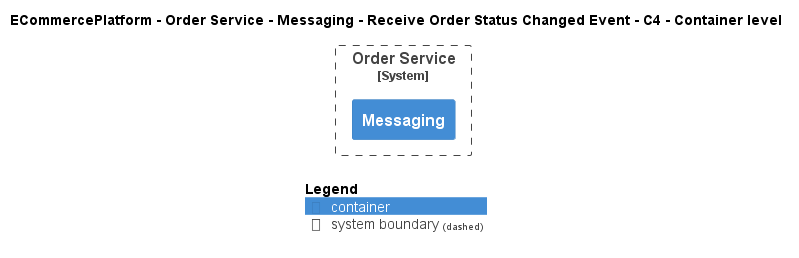

The diagram above was rendered by PlantUML. Its source (embedded in the PNG):
@startuml
!include ..\..\..\..\..\..\..\.c4s\C4_Container.puml

AddElementTag("c4interflow:lifecycle:new", $bgColor=green, $fontColor=#ffffff, $borderColor=green, $shadowing="False")
AddElementTag("c4interflow:lifecycle:changed", $bgColor=orange, $fontColor=#ffffff, $borderColor=orange, $shadowing="False")
AddElementTag("c4interflow:lifecycle:removed", $bgColor=red, $fontColor=#ffffff, $borderColor=red, $shadowing="False")

AddRelTag("c4interflow:lifecycle:new", $textColor=green, $lineColor=green)
AddRelTag("c4interflow:lifecycle:changed", $textColor=orange, $lineColor=orange)
AddRelTag("c4interflow:lifecycle:removed", $textColor=red, $lineColor=red)

SHOW_PERSON_PORTRAIT()
LAYOUT_TOP_DOWN()

skinparam linetype polyline

title ECommercePlatform - Order Service - Messaging - Receive Order Status Changed Event - C4 - Container level


System_Boundary(ECommercePlatform.SoftwareSystems.OrderService, "Order Service") {
    Container(ECommercePlatform.SoftwareSystems.OrderService.Containers.Messaging, "Messaging", "", "")
}



SHOW_LEGEND()
@enduml